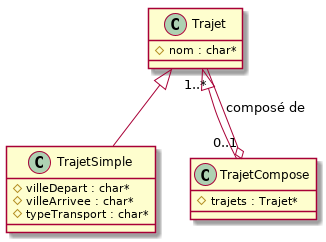

The diagram above was rendered by PlantUML. Its source (embedded in the PNG):
@startuml

class Trajet {
  #nom : char*
}

class TrajetSimple extends Trajet {
  #villeDepart : char*
  #villeArrivee : char*
  #typeTransport : char*
}

class TrajetCompose extends Trajet  {
  #trajets : Trajet*
}

TrajetCompose "0..1" o-- "1..*" Trajet : "composé de"

@enduml